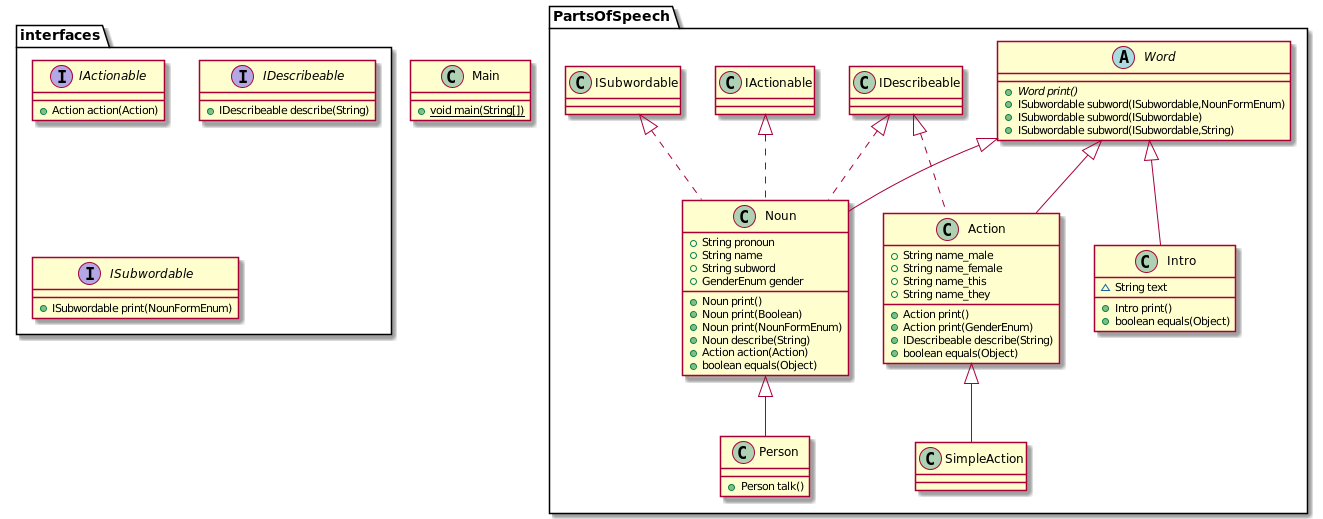

The diagram above was rendered by PlantUML. Its source (embedded in the PNG):
@startuml
interface interfaces.IActionable {
+ Action action(Action)
}
class PartsOfSpeech.SimpleAction {
}
abstract class PartsOfSpeech.Word {
+ {abstract}Word print()
+ ISubwordable subword(ISubwordable,NounFormEnum)
+ ISubwordable subword(ISubwordable)
+ ISubwordable subword(ISubwordable,String)
}
interface interfaces.IDescribeable {
+ IDescribeable describe(String)
}
class Main {
+ {static} void main(String[])
}
class PartsOfSpeech.Intro {
~ String text
+ Intro print()
+ boolean equals(Object)
}
class PartsOfSpeech.Person {
+ Person talk()
}
interface interfaces.ISubwordable {
+ ISubwordable print(NounFormEnum)
}
class PartsOfSpeech.Noun {
+ String pronoun
+ String name
+ String subword
+ GenderEnum gender
+ Noun print()
+ Noun print(Boolean)
+ Noun print(NounFormEnum)
+ Noun describe(String)
+ Action action(Action)
+ boolean equals(Object)
}
class PartsOfSpeech.Action {
+ String name_male
+ String name_female
+ String name_this
+ String name_they
+ Action print()
+ Action print(GenderEnum)
+ IDescribeable describe(String)
+ boolean equals(Object)
}


PartsOfSpeech.Action <|-- PartsOfSpeech.SimpleAction
PartsOfSpeech.Word <|-- PartsOfSpeech.Intro
PartsOfSpeech.Noun <|-- PartsOfSpeech.Person
PartsOfSpeech.IActionable <|.. PartsOfSpeech.Noun
PartsOfSpeech.IDescribeable <|.. PartsOfSpeech.Noun
PartsOfSpeech.ISubwordable <|.. PartsOfSpeech.Noun
PartsOfSpeech.Word <|-- PartsOfSpeech.Noun
PartsOfSpeech.IDescribeable <|.. PartsOfSpeech.Action
PartsOfSpeech.Word <|-- PartsOfSpeech.Action
@enduml